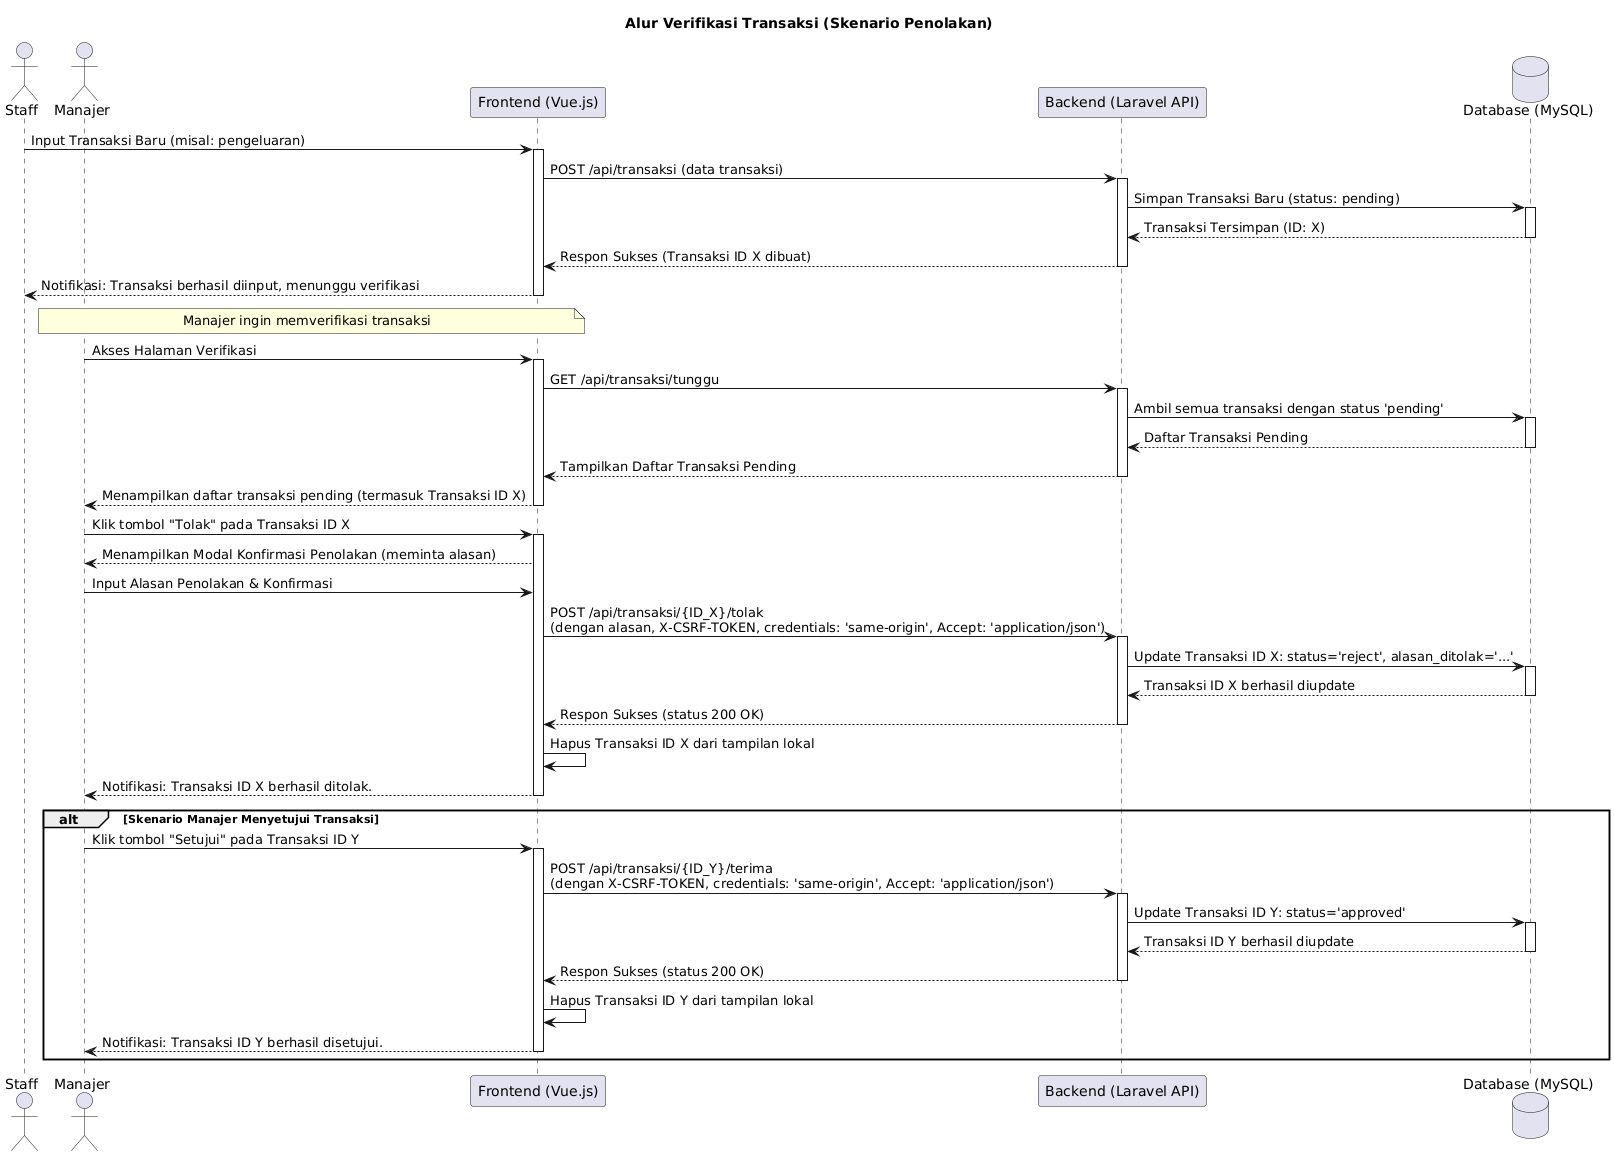

The diagram above was rendered by PlantUML. Its source (embedded in the PNG):
@startuml
title Alur Verifikasi Transaksi (Skenario Penolakan)

actor Staff
actor Manajer
participant "Frontend (Vue.js)" as Frontend
participant "Backend (Laravel API)" as Backend
database "Database (MySQL)" as DB

' --- Alur Input Transaksi (oleh Staff) ---
Staff -> Frontend: Input Transaksi Baru (misal: pengeluaran)
activate Frontend
Frontend -> Backend: POST /api/transaksi (data transaksi)
activate Backend
Backend -> DB: Simpan Transaksi Baru (status: pending)
activate DB
DB --> Backend: Transaksi Tersimpan (ID: X)
deactivate DB
Backend --> Frontend: Respon Sukses (Transaksi ID X dibuat)
deactivate Backend
Frontend --> Staff: Notifikasi: Transaksi berhasil diinput, menunggu verifikasi
deactivate Frontend

' --- Alur Verifikasi Transaksi (oleh Manajer) ---
note over Manajer, Frontend: Manajer ingin memverifikasi transaksi
Manajer -> Frontend: Akses Halaman Verifikasi
activate Frontend
Frontend -> Backend: GET /api/transaksi/tunggu
activate Backend
Backend -> DB: Ambil semua transaksi dengan status 'pending'
activate DB
DB --> Backend: Daftar Transaksi Pending
deactivate DB
Backend --> Frontend: Tampilkan Daftar Transaksi Pending
deactivate Backend
Frontend --> Manajer: Menampilkan daftar transaksi pending (termasuk Transaksi ID X)
deactivate Frontend

' --- Skenario Manajer Menolak Transaksi ---
Manajer -> Frontend: Klik tombol "Tolak" pada Transaksi ID X
activate Frontend
Frontend --> Manajer: Menampilkan Modal Konfirmasi Penolakan (meminta alasan)
Manajer -> Frontend: Input Alasan Penolakan & Konfirmasi
Frontend -> Backend: POST /api/transaksi/{ID_X}/tolak \n(dengan alasan, X-CSRF-TOKEN, credentials: 'same-origin', Accept: 'application/json')
activate Backend
Backend -> DB: Update Transaksi ID X: status='reject', alasan_ditolak='...'
activate DB
DB --> Backend: Transaksi ID X berhasil diupdate
deactivate DB
Backend --> Frontend: Respon Sukses (status 200 OK)
deactivate Backend
Frontend -> Frontend: Hapus Transaksi ID X dari tampilan lokal
Frontend --> Manajer: Notifikasi: Transaksi ID X berhasil ditolak.
deactivate Frontend

' --- Alur Opsional: Manajer Menyetujui Transaksi ---
alt Skenario Manajer Menyetujui Transaksi
    Manajer -> Frontend: Klik tombol "Setujui" pada Transaksi ID Y
    activate Frontend
    Frontend -> Backend: POST /api/transaksi/{ID_Y}/terima \n(dengan X-CSRF-TOKEN, credentials: 'same-origin', Accept: 'application/json')
    activate Backend
    Backend -> DB: Update Transaksi ID Y: status='approved'
    activate DB
    DB --> Backend: Transaksi ID Y berhasil diupdate
    deactivate DB
    Backend --> Frontend: Respon Sukses (status 200 OK)
    deactivate Backend
    Frontend -> Frontend: Hapus Transaksi ID Y dari tampilan lokal
    Frontend --> Manajer: Notifikasi: Transaksi ID Y berhasil disetujui.
    deactivate Frontend
end
@enduml